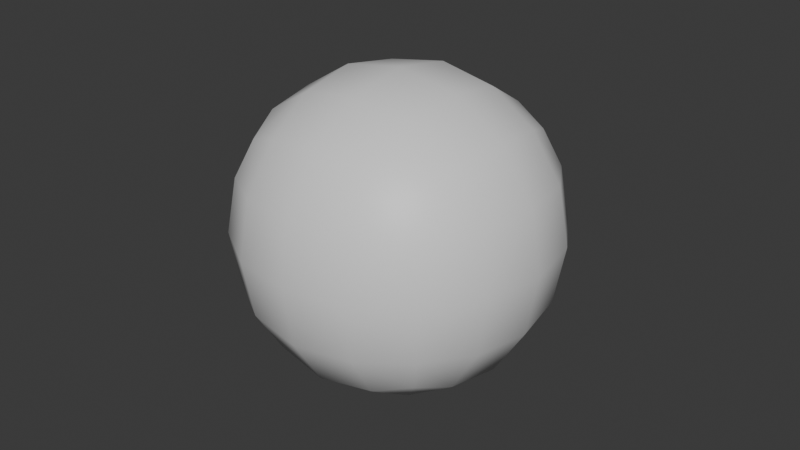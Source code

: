 # Source: ball.blend  (saved by Blender 4.3.34; exported with 4.5.12 LTS)
import bpy
from mathutils import Matrix  # noqa: F401  (used for matrix-valued properties, if any)

bpy.ops.wm.read_factory_settings(use_empty=True)
scene = bpy.context.scene
scene.name = 'Scene'

# ---- collections
col_collection = bpy.data.collections.new('Collection'); scene.collection.children.link(col_collection)

# ---- materials (node trees are filled in below, after node groups)
mat_material = bpy.data.materials.new('Material')
mat_material.alpha_threshold = 0.0
mat_material.roughness = 0.5
mat_material.line_color = (0.0, 0.0, 0.0, 1.0)

# ---- material node trees
mat_material.use_nodes = True; mat_material.node_tree.nodes.clear()
_N = mat_material.node_tree.nodes; _L = mat_material.node_tree.links
n0 = _N.new('ShaderNodeOutputMaterial'); n0.name = 'Material Output'; n0.location = (300, 300)
n1 = _N.new('ShaderNodeBsdfPrincipled'); n1.name = 'Principled BSDF'; n1.location = (10, 300)
n1.inputs[3].default_value = 1.45
_L.new(n1.outputs[0], n0.inputs[0])
n0.is_active_output = True

# ---- world
world_world = bpy.data.worlds.new('World'); scene.world = world_world
world_world.use_nodes = True; world_world.node_tree.nodes.clear()
_N = world_world.node_tree.nodes; _L = world_world.node_tree.links
n0 = _N.new('ShaderNodeOutputWorld'); n0.name = 'World Output'; n0.location = (300, 300)
n1 = _N.new('ShaderNodeBackground'); n1.name = 'Background'; n1.location = (10, 300)
n1.inputs[0].default_value = (0.05088, 0.05088, 0.05088, 1.0)
_L.new(n1.outputs[0], n0.inputs[0])
n0.is_active_output = True
world_world.color = (0.05088, 0.05088, 0.05088)
world_world.sun_shadow_jitter_overblur = 0.0

# ---- meshes
me_cube = bpy.data.meshes.new('Cube')
me_cube.from_pydata([(1.0, 1.0, 1.0), (1.0, 1.0, -1.0), (1.0, -1.0, 1.0), (1.0, -1.0, -1.0), (-1.0, 1.0, 1.0), (-1.0, 1.0, -1.0), (-1.0, -1.0, 1.0), (-1.0, -1.0, -1.0)], [], [(0, 4, 6, 2), (3, 2, 6, 7), (7, 6, 4, 5), (5, 1, 3, 7), (1, 0, 2, 3), (5, 4, 0, 1)])
me_cube.polygons.foreach_set('use_smooth', [True] * 6)
_uv = me_cube.uv_layers.new(name='UVMap')
_uv.uv.foreach_set('vector', [0.625, 0.5, 0.875, 0.5, 0.875, 0.75, 0.625, 0.75, 0.375, 0.75, 0.625, 0.75, 0.625, 1.0, 0.375, 1.0, 0.375, 0.0, 0.625, 0.0, 0.625, 0.25, 0.375, 0.25, 0.125, 0.5, 0.375, 0.5, 0.375, 0.75, 0.125, 0.75, 0.375, 0.5, 0.625, 0.5, 0.625, 0.75, 0.375, 0.75, 0.375, 0.25, 0.625, 0.25, 0.625, 0.5, 0.375, 0.5])
me_cube.materials.append(mat_material)
me_cube.use_mirror_vertex_groups = False
me_cube.update()

# ---- objects
ob_cube = bpy.data.objects.new('Cube', me_cube)

# ---- transforms, parenting, visibility, modifiers, constraints
ob_cube.location = (0.0, 0.0, 0.0)
ob_cube.lock_rotations_4d = False
ob_cube.empty_display_type = 'ARROWS'
ob_cube.lineart.crease_threshold = 0.0
_m = ob_cube.modifiers.new('Subdivision', 'SUBSURF')

# ---- collection membership
col_collection.objects.link(ob_cube)

# ---- scene / render settings (as saved in the file)
scene.frame_start = 1; scene.frame_end = 250; scene.frame_set(1)
scene.render.engine = 'BLENDER_EEVEE_NEXT'
bpy.context.view_layer.update()

# ---- added for rendering (the .blend has no active camera and no usable light): camera, sun
cam_auto = bpy.data.cameras.new('AutoCamera')
cam_auto.lens = 50.0
cam_auto.sensor_width = 36.0
cam_auto.clip_end = 1000.0
ob_auto_camera = bpy.data.objects.new('AutoCamera', cam_auto)
scene.collection.objects.link(ob_auto_camera)
ob_auto_camera.location = (3.20507, -3.84609, 2.56406)
ob_auto_camera.rotation_euler = (1.09748, -7.21219e-08, 0.694738)
scene.camera = ob_auto_camera
light_auto_sun = bpy.data.lights.new('AutoSun', 'SUN')
light_auto_sun.energy = 3.0
light_auto_sun.angle = 0.0523599
ob_auto_sun = bpy.data.objects.new('AutoSun', light_auto_sun)
scene.collection.objects.link(ob_auto_sun)
ob_auto_sun.rotation_euler = (0.872665, 0.174533, 0.523599)
bpy.context.view_layer.update()
